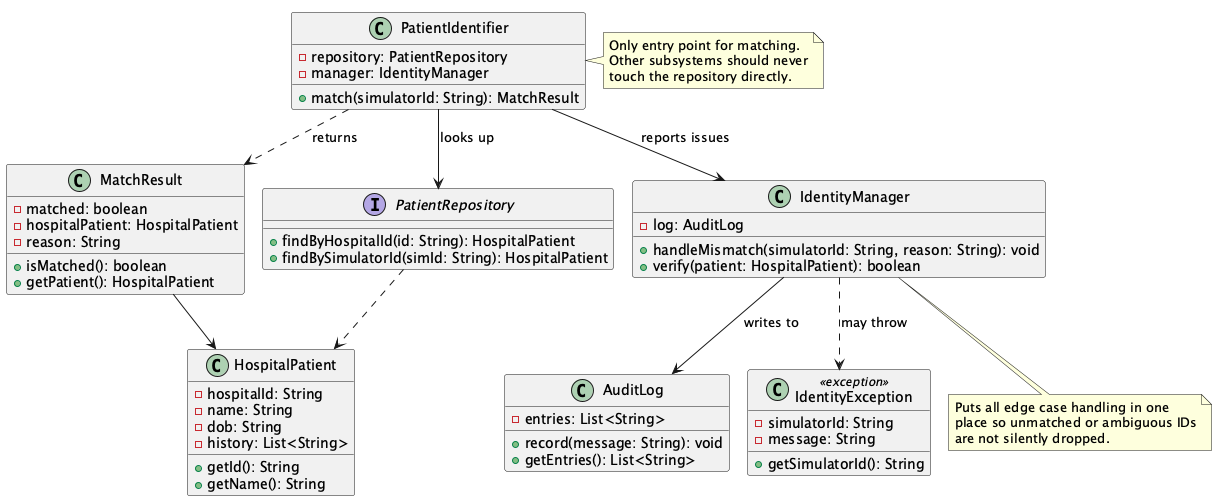

The diagram above was rendered by PlantUML. Its source (embedded in the PNG):
@startuml PatientIdentificationSystem
!pragma layout smetana

class PatientIdentifier {
  - repository: PatientRepository
  - manager: IdentityManager
  + match(simulatorId: String): MatchResult
}

class MatchResult {
  - matched: boolean
  - hospitalPatient: HospitalPatient
  - reason: String
  + isMatched(): boolean
  + getPatient(): HospitalPatient
}

class HospitalPatient {
  - hospitalId: String
  - name: String
  - dob: String
  - history: List<String>
  + getId(): String
  + getName(): String
}

interface PatientRepository {
  + findByHospitalId(id: String): HospitalPatient
  + findBySimulatorId(simId: String): HospitalPatient
}

class IdentityManager {
  - log: AuditLog
  + handleMismatch(simulatorId: String, reason: String): void
  + verify(patient: HospitalPatient): boolean
}

class AuditLog {
  - entries: List<String>
  + record(message: String): void
  + getEntries(): List<String>
}

class IdentityException <<exception>> {
  - simulatorId: String
  - message: String
  + getSimulatorId(): String
}

PatientIdentifier --> PatientRepository : looks up
PatientIdentifier ..> MatchResult : returns
PatientIdentifier --> IdentityManager : reports issues
PatientRepository ..> HospitalPatient
MatchResult --> HospitalPatient
IdentityManager --> AuditLog : writes to
IdentityManager ..> IdentityException : may throw

note right of PatientIdentifier
  Only entry point for matching.
  Other subsystems should never
  touch the repository directly.
end note

note bottom of IdentityManager
  Puts all edge case handling in one
  place so unmatched or ambiguous IDs
  are not silently dropped.
end note

@enduml